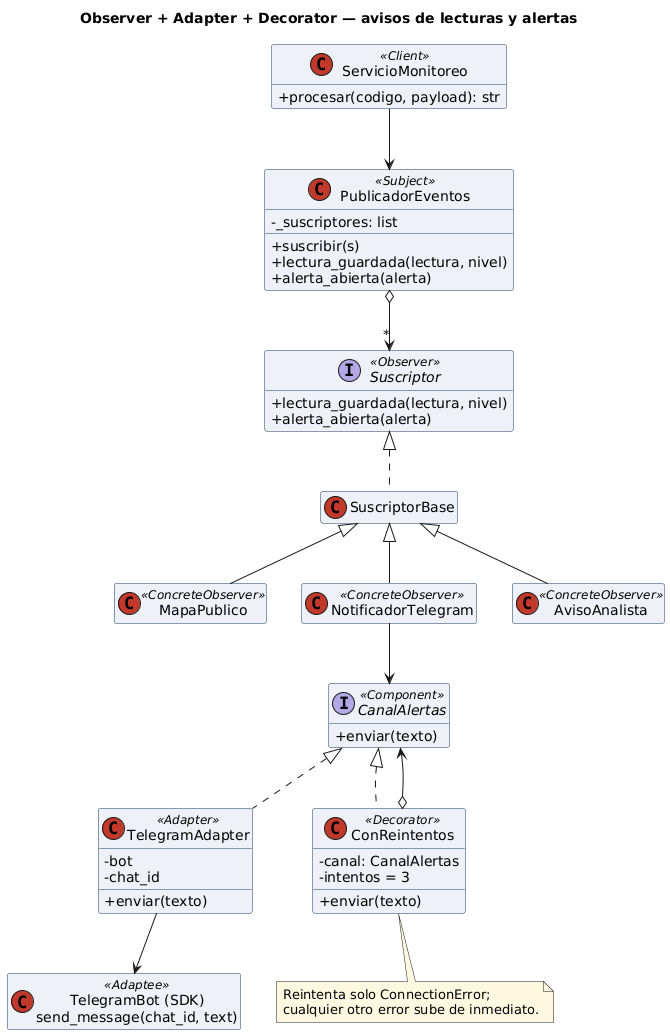

The diagram above was rendered by PlantUML. Its source (embedded in the PNG):
@startuml observer-decorator
skinparam classAttributeIconSize 0
skinparam shadowing false
skinparam defaultFontName Arial
skinparam classBackgroundColor #EEF2F8
skinparam classBorderColor #1A3A5C
skinparam stereotypeCBackgroundColor #C0392B
skinparam noteBackgroundColor #FFF8E1
hide empty members
title Observer + Adapter + Decorator — avisos de lecturas y alertas

class ServicioMonitoreo <<Client>> {
  + procesar(codigo, payload): str
}
class PublicadorEventos <<Subject>> {
  - _suscriptores: list
  + suscribir(s)
  + lectura_guardada(lectura, nivel)
  + alerta_abierta(alerta)
}
interface Suscriptor <<Observer>> {
  + lectura_guardada(lectura, nivel)
  + alerta_abierta(alerta)
}
class SuscriptorBase
class MapaPublico <<ConcreteObserver>>
class NotificadorTelegram <<ConcreteObserver>>
class AvisoAnalista <<ConcreteObserver>>
interface CanalAlertas <<Component>> {
  + enviar(texto)
}
class TelegramAdapter <<Adapter>> {
  - bot
  - chat_id
  + enviar(texto)
}
class ConReintentos <<Decorator>> {
  - canal: CanalAlertas
  - intentos = 3
  + enviar(texto)
}
class "TelegramBot (SDK)\nsend_message(chat_id, text)" as Bot <<Adaptee>>

ServicioMonitoreo --> PublicadorEventos
PublicadorEventos o--> "*" Suscriptor
Suscriptor <|.. SuscriptorBase
SuscriptorBase <|-- MapaPublico
SuscriptorBase <|-- NotificadorTelegram
SuscriptorBase <|-- AvisoAnalista
NotificadorTelegram --> CanalAlertas
CanalAlertas <|.. TelegramAdapter
CanalAlertas <|.. ConReintentos
ConReintentos o--> CanalAlertas
TelegramAdapter --> Bot
note bottom of ConReintentos
  Reintenta solo ConnectionError;
  cualquier otro error sube de inmediato.
end note
@enduml